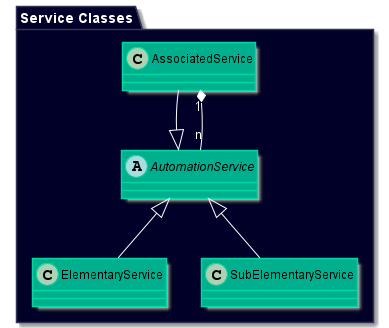

The diagram above was rendered by PlantUML. Its source (embedded in the PNG):
@startuml ServiceClasses


skinparam note {
BackgroundColor 66667e
BorderColor 333353
}

skinparam class {
BackgroundColor 00af8e
BorderColor 00d7a0
ArrowColor white
ArrowFontColor white
}

skinparam package {
    BackgroundColor 000028
    FontColor white
    BorderColor 333353
}

package "Service Classes" {

abstract class AutomationService
class AssociatedService
class ElementaryService
class SubElementaryService

AutomationService <|-up- AssociatedService
AutomationService <|-down- ElementaryService
AutomationService <|-down- SubElementaryService

AutomationService "n" -down-o "1" AssociatedService

}

@enduml